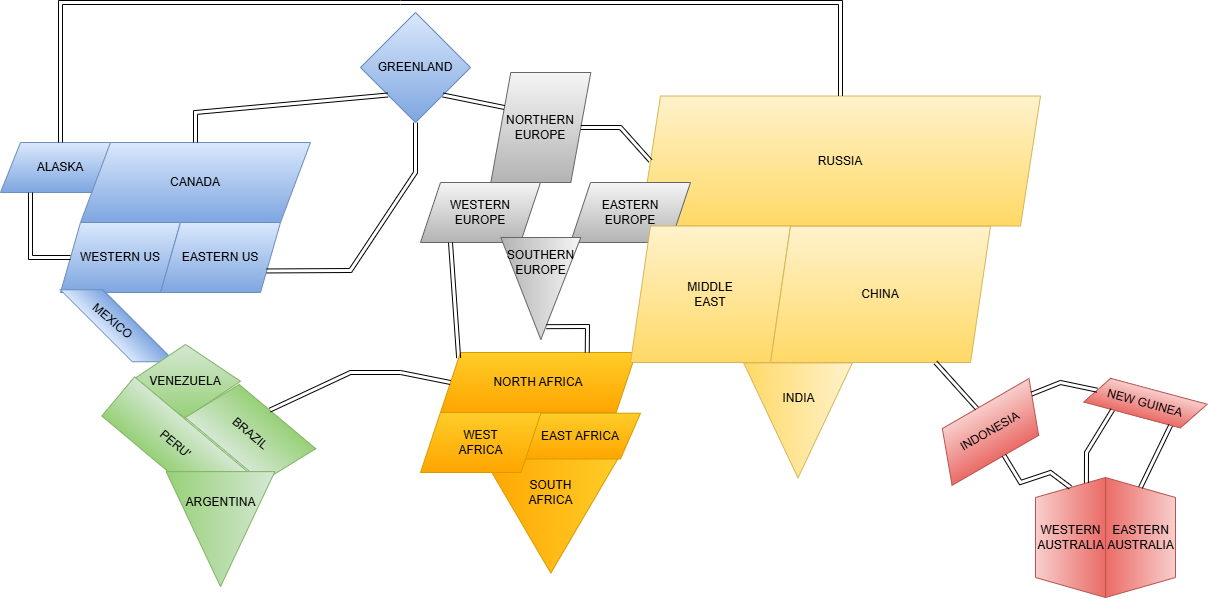

The diagram above was exported from draw.io. Its source (the exported page's mxGraphModel, read from the mxfile embedded in the PNG):
<mxGraphModel dx="1489" dy="2363" grid="1" gridSize="10" guides="1" tooltips="1" connect="1" arrows="1" fold="1" page="1" pageScale="1" pageWidth="1200" pageHeight="1600" math="0" shadow="0">
  <root>
    <mxCell id="0" />
    <mxCell id="1" parent="0" />
    <mxCell id="KzDoARFoUb50DNDbs0MB-1" value="ALASKA" style="shape=parallelogram;perimeter=parallelogramPerimeter;whiteSpace=wrap;html=1;fixedSize=1;fillColor=#dae8fc;strokeColor=#6c8ebf;gradientColor=#7ea6e0;" parent="1" vertex="1">
      <mxGeometry x="210" y="100" width="120" height="50" as="geometry" />
    </mxCell>
    <mxCell id="KzDoARFoUb50DNDbs0MB-2" value="CANADA" style="shape=parallelogram;perimeter=parallelogramPerimeter;whiteSpace=wrap;html=1;fixedSize=1;size=30;fillColor=#dae8fc;strokeColor=#6c8ebf;gradientColor=#7ea6e0;" parent="1" vertex="1">
      <mxGeometry x="290" y="100" width="230" height="80" as="geometry" />
    </mxCell>
    <mxCell id="KzDoARFoUb50DNDbs0MB-3" value="GREENLAND" style="rhombus;whiteSpace=wrap;html=1;fillColor=#dae8fc;strokeColor=#6c8ebf;gradientColor=#7ea6e0;" parent="1" vertex="1">
      <mxGeometry x="570" y="-30" width="110" height="110" as="geometry" />
    </mxCell>
    <mxCell id="KzDoARFoUb50DNDbs0MB-4" value="WESTERN US" style="shape=parallelogram;perimeter=parallelogramPerimeter;whiteSpace=wrap;html=1;fixedSize=1;fillColor=#dae8fc;strokeColor=#6c8ebf;gradientColor=#7ea6e0;" parent="1" vertex="1">
      <mxGeometry x="270" y="180" width="120" height="70" as="geometry" />
    </mxCell>
    <mxCell id="KzDoARFoUb50DNDbs0MB-5" value="EASTERN US" style="shape=parallelogram;perimeter=parallelogramPerimeter;whiteSpace=wrap;html=1;fixedSize=1;fillColor=#dae8fc;strokeColor=#6c8ebf;gradientColor=#7ea6e0;" parent="1" vertex="1">
      <mxGeometry x="370" y="180" width="120" height="70" as="geometry" />
    </mxCell>
    <mxCell id="KzDoARFoUb50DNDbs0MB-6" value="" style="shape=parallelogram;perimeter=parallelogramPerimeter;whiteSpace=wrap;html=1;fixedSize=1;size=30;rotation=-135;fillColor=#dae8fc;strokeColor=#6c8ebf;gradientColor=#7ea6e0;" parent="1" vertex="1">
      <mxGeometry x="261.18" y="268.34" width="131.88" height="30" as="geometry" />
    </mxCell>
    <mxCell id="KzDoARFoUb50DNDbs0MB-7" value="MEXICO" style="text;html=1;align=center;verticalAlign=middle;resizable=0;points=[];autosize=1;strokeColor=none;fillColor=none;rotation=40;" parent="1" vertex="1">
      <mxGeometry x="287.49" y="263.71000000000004" width="70" height="30" as="geometry" />
    </mxCell>
    <mxCell id="KzDoARFoUb50DNDbs0MB-9" value="VENEZUELA" style="rhombus;whiteSpace=wrap;html=1;fillColor=#d5e8d4;strokeColor=#82b366;gradientColor=#97d077;" parent="1" vertex="1">
      <mxGeometry x="340" y="301.92" width="110" height="73.71" as="geometry" />
    </mxCell>
    <mxCell id="KzDoARFoUb50DNDbs0MB-10" value="PERU'" style="rounded=0;whiteSpace=wrap;html=1;rotation=40;fillColor=#d5e8d4;strokeColor=#82b366;gradientColor=#97d077;" parent="1" vertex="1">
      <mxGeometry x="310.14" y="376.64" width="150.14" height="51.06" as="geometry" />
    </mxCell>
    <mxCell id="KzDoARFoUb50DNDbs0MB-13" value="" style="shape=parallelogram;perimeter=parallelogramPerimeter;whiteSpace=wrap;html=1;fixedSize=1;rotation=-140;fillColor=#d5e8d4;strokeColor=#82b366;gradientColor=#97d077;" parent="1" vertex="1">
      <mxGeometry x="400" y="360.63" width="120" height="60" as="geometry" />
    </mxCell>
    <mxCell id="KzDoARFoUb50DNDbs0MB-15" value="BRAZIL" style="text;html=1;align=center;verticalAlign=middle;resizable=0;points=[];autosize=1;strokeColor=none;fillColor=none;rotation=40;" parent="1" vertex="1">
      <mxGeometry x="424.76" y="375.63" width="70" height="30" as="geometry" />
    </mxCell>
    <mxCell id="KzDoARFoUb50DNDbs0MB-25" value="NORTHERN&lt;div&gt;EUROPE&lt;/div&gt;" style="shape=parallelogram;perimeter=parallelogramPerimeter;whiteSpace=wrap;html=1;fixedSize=1;rotation=0;fillColor=#f5f5f5;gradientColor=#b3b3b3;strokeColor=#666666;" parent="1" vertex="1">
      <mxGeometry x="700.31" y="30" width="100" height="110" as="geometry" />
    </mxCell>
    <mxCell id="KzDoARFoUb50DNDbs0MB-30" value="NORTH AFRICA" style="shape=parallelogram;perimeter=parallelogramPerimeter;whiteSpace=wrap;html=1;fixedSize=1;fillColor=#ffcd28;strokeColor=#d79b00;gradientColor=#ffa500;" parent="1" vertex="1">
      <mxGeometry x="650" y="310" width="195.66" height="60" as="geometry" />
    </mxCell>
    <mxCell id="zblgnXlF2H4Yn4btbEGa-1" value="WESTERN&lt;div&gt;EUROPE&lt;/div&gt;" style="shape=parallelogram;perimeter=parallelogramPerimeter;whiteSpace=wrap;html=1;fixedSize=1;fillColor=#f5f5f5;gradientColor=#b3b3b3;strokeColor=#666666;" vertex="1" parent="1">
      <mxGeometry x="630" y="140" width="120" height="60" as="geometry" />
    </mxCell>
    <mxCell id="zblgnXlF2H4Yn4btbEGa-13" value="" style="endArrow=none;html=1;rounded=0;exitX=0;exitY=1;exitDx=0;exitDy=0;entryX=0.5;entryY=0;entryDx=0;entryDy=0;shape=link;" edge="1" parent="1" source="KzDoARFoUb50DNDbs0MB-3" target="KzDoARFoUb50DNDbs0MB-2">
      <mxGeometry width="50" height="50" relative="1" as="geometry">
        <mxPoint x="890" y="160" as="sourcePoint" />
        <mxPoint x="940" y="110" as="targetPoint" />
        <Array as="points">
          <mxPoint x="405" y="70" />
        </Array>
      </mxGeometry>
    </mxCell>
    <mxCell id="zblgnXlF2H4Yn4btbEGa-14" value="" style="endArrow=none;html=1;rounded=0;exitX=0;exitY=0.25;exitDx=0;exitDy=0;entryX=1;entryY=1;entryDx=0;entryDy=0;shape=link;" edge="1" parent="1" source="KzDoARFoUb50DNDbs0MB-25" target="KzDoARFoUb50DNDbs0MB-3">
      <mxGeometry width="50" height="50" relative="1" as="geometry">
        <mxPoint x="890" y="160" as="sourcePoint" />
        <mxPoint x="940" y="110" as="targetPoint" />
      </mxGeometry>
    </mxCell>
    <mxCell id="zblgnXlF2H4Yn4btbEGa-15" value="" style="endArrow=none;html=1;rounded=0;exitX=0;exitY=0.5;exitDx=0;exitDy=0;entryX=0.5;entryY=1;entryDx=0;entryDy=0;shape=link;" edge="1" parent="1" source="KzDoARFoUb50DNDbs0MB-30" target="KzDoARFoUb50DNDbs0MB-13">
      <mxGeometry width="50" height="50" relative="1" as="geometry">
        <mxPoint x="760" y="290" as="sourcePoint" />
        <mxPoint x="810" y="240" as="targetPoint" />
        <Array as="points">
          <mxPoint x="610" y="330" />
          <mxPoint x="560" y="330" />
        </Array>
      </mxGeometry>
    </mxCell>
    <mxCell id="zblgnXlF2H4Yn4btbEGa-16" value="" style="endArrow=none;html=1;rounded=0;exitX=0.25;exitY=1;exitDx=0;exitDy=0;entryX=0;entryY=0.5;entryDx=0;entryDy=0;shape=link;" edge="1" parent="1" source="KzDoARFoUb50DNDbs0MB-1" target="KzDoARFoUb50DNDbs0MB-4">
      <mxGeometry width="50" height="50" relative="1" as="geometry">
        <mxPoint x="760" y="290" as="sourcePoint" />
        <mxPoint x="810" y="240" as="targetPoint" />
        <Array as="points">
          <mxPoint x="240" y="215" />
        </Array>
      </mxGeometry>
    </mxCell>
    <mxCell id="zblgnXlF2H4Yn4btbEGa-18" value="" style="endArrow=none;html=1;rounded=0;entryX=0.5;entryY=1;entryDx=0;entryDy=0;exitX=1;exitY=0.75;exitDx=0;exitDy=0;shape=link;" edge="1" parent="1" source="KzDoARFoUb50DNDbs0MB-5" target="KzDoARFoUb50DNDbs0MB-3">
      <mxGeometry width="50" height="50" relative="1" as="geometry">
        <mxPoint x="760" y="290" as="sourcePoint" />
        <mxPoint x="810" y="240" as="targetPoint" />
        <Array as="points">
          <mxPoint x="560" y="228" />
          <mxPoint x="625" y="130" />
        </Array>
      </mxGeometry>
    </mxCell>
    <mxCell id="zblgnXlF2H4Yn4btbEGa-20" value="" style="endArrow=none;html=1;rounded=0;exitX=0;exitY=0;exitDx=0;exitDy=0;entryX=0.25;entryY=1;entryDx=0;entryDy=0;shape=link;" edge="1" parent="1" source="KzDoARFoUb50DNDbs0MB-30" target="zblgnXlF2H4Yn4btbEGa-1">
      <mxGeometry width="50" height="50" relative="1" as="geometry">
        <mxPoint x="1270" y="290" as="sourcePoint" />
        <mxPoint x="1320" y="240" as="targetPoint" />
      </mxGeometry>
    </mxCell>
    <mxCell id="zblgnXlF2H4Yn4btbEGa-21" value="RUSSIA" style="shape=parallelogram;perimeter=parallelogramPerimeter;whiteSpace=wrap;html=1;fixedSize=1;fillColor=#fff2cc;gradientColor=#ffd966;strokeColor=#d6b656;" vertex="1" parent="1">
      <mxGeometry x="850" y="53.519999999999996" width="400" height="130" as="geometry" />
    </mxCell>
    <mxCell id="zblgnXlF2H4Yn4btbEGa-22" value="" style="endArrow=none;html=1;rounded=0;exitX=1;exitY=0.5;exitDx=0;exitDy=0;entryX=0;entryY=0.5;entryDx=0;entryDy=0;shape=link;" edge="1" parent="1" source="KzDoARFoUb50DNDbs0MB-25" target="zblgnXlF2H4Yn4btbEGa-21">
      <mxGeometry width="50" height="50" relative="1" as="geometry">
        <mxPoint x="1270" y="290" as="sourcePoint" />
        <mxPoint x="1320" y="240" as="targetPoint" />
        <Array as="points">
          <mxPoint x="830" y="85" />
        </Array>
      </mxGeometry>
    </mxCell>
    <mxCell id="zblgnXlF2H4Yn4btbEGa-23" value="&lt;div&gt;EASTERN&lt;/div&gt;&lt;div&gt;EUROPE&lt;/div&gt;" style="shape=parallelogram;perimeter=parallelogramPerimeter;whiteSpace=wrap;html=1;fixedSize=1;fillColor=#f5f5f5;gradientColor=#b3b3b3;strokeColor=#666666;" vertex="1" parent="1">
      <mxGeometry x="780" y="140" width="120" height="60" as="geometry" />
    </mxCell>
    <mxCell id="zblgnXlF2H4Yn4btbEGa-24" value="MIDDLE&lt;div&gt;EAST&lt;/div&gt;" style="shape=parallelogram;perimeter=parallelogramPerimeter;whiteSpace=wrap;html=1;fixedSize=1;fillColor=#fff2cc;gradientColor=#ffd966;strokeColor=#d6b656;" vertex="1" parent="1">
      <mxGeometry x="840" y="183.52" width="160" height="136.48" as="geometry" />
    </mxCell>
    <mxCell id="zblgnXlF2H4Yn4btbEGa-27" value="" style="triangle;whiteSpace=wrap;html=1;rotation=90;fillColor=#fff2cc;gradientColor=#ffd966;strokeColor=#d6b656;" vertex="1" parent="1">
      <mxGeometry x="949.9999999999999" y="323.53" width="115" height="108.71" as="geometry" />
    </mxCell>
    <mxCell id="zblgnXlF2H4Yn4btbEGa-28" value="INDIA" style="text;html=1;align=center;verticalAlign=middle;resizable=0;points=[];autosize=1;strokeColor=none;fillColor=none;" vertex="1" parent="1">
      <mxGeometry x="977.5" y="340.71" width="60" height="30" as="geometry" />
    </mxCell>
    <mxCell id="zblgnXlF2H4Yn4btbEGa-29" value="" style="triangle;whiteSpace=wrap;html=1;rotation=90;fillColor=#ffcd28;strokeColor=#d79b00;gradientColor=#ffa500;" vertex="1" parent="1">
      <mxGeometry x="700.32" y="400.32" width="120" height="140.63" as="geometry" />
    </mxCell>
    <mxCell id="zblgnXlF2H4Yn4btbEGa-30" value="SOUTH&lt;div&gt;AFRICA&lt;/div&gt;" style="text;html=1;align=center;verticalAlign=middle;resizable=0;points=[];autosize=1;strokeColor=none;fillColor=none;" vertex="1" parent="1">
      <mxGeometry x="725.32" y="430" width="70" height="40" as="geometry" />
    </mxCell>
    <mxCell id="zblgnXlF2H4Yn4btbEGa-31" value="EAST AFRICA" style="shape=parallelogram;perimeter=parallelogramPerimeter;whiteSpace=wrap;html=1;fixedSize=1;fillColor=#ffcd28;gradientColor=#ffa500;strokeColor=#d79b00;" vertex="1" parent="1">
      <mxGeometry x="730" y="370.71000000000004" width="120" height="45.77" as="geometry" />
    </mxCell>
    <mxCell id="zblgnXlF2H4Yn4btbEGa-32" value="WEST&lt;div&gt;AFRICA&lt;/div&gt;" style="shape=parallelogram;perimeter=parallelogramPerimeter;whiteSpace=wrap;html=1;fixedSize=1;fillColor=#ffcd28;gradientColor=#ffa500;strokeColor=#d79b00;" vertex="1" parent="1">
      <mxGeometry x="630" y="370" width="120.61" height="60" as="geometry" />
    </mxCell>
    <mxCell id="zblgnXlF2H4Yn4btbEGa-33" value="" style="triangle;whiteSpace=wrap;html=1;rotation=90;fillColor=#f5f5f5;gradientColor=#b3b3b3;strokeColor=#666666;" vertex="1" parent="1">
      <mxGeometry x="699.31" y="206.01" width="102.02" height="80" as="geometry" />
    </mxCell>
    <mxCell id="zblgnXlF2H4Yn4btbEGa-34" value="SOUTHERN&lt;div&gt;EUROPE&lt;/div&gt;" style="text;html=1;align=center;verticalAlign=middle;resizable=0;points=[];autosize=1;strokeColor=none;fillColor=none;" vertex="1" parent="1">
      <mxGeometry x="705.3199999999999" y="200" width="90" height="40" as="geometry" />
    </mxCell>
    <mxCell id="zblgnXlF2H4Yn4btbEGa-38" value="CHINA" style="shape=parallelogram;perimeter=parallelogramPerimeter;whiteSpace=wrap;html=1;fixedSize=1;fillColor=#fff2cc;gradientColor=#ffd966;strokeColor=#d6b656;" vertex="1" parent="1">
      <mxGeometry x="980" y="183.71" width="220" height="136.29" as="geometry" />
    </mxCell>
    <mxCell id="zblgnXlF2H4Yn4btbEGa-39" value="" style="endArrow=none;html=1;rounded=0;exitX=0.75;exitY=0;exitDx=0;exitDy=0;entryX=0.874;entryY=0.431;entryDx=0;entryDy=0;entryPerimeter=0;shape=link;" edge="1" parent="1" source="KzDoARFoUb50DNDbs0MB-30" target="zblgnXlF2H4Yn4btbEGa-33">
      <mxGeometry width="50" height="50" relative="1" as="geometry">
        <mxPoint x="1230" y="200" as="sourcePoint" />
        <mxPoint x="1280" y="150" as="targetPoint" />
        <Array as="points">
          <mxPoint x="797" y="284" />
        </Array>
      </mxGeometry>
    </mxCell>
    <mxCell id="zblgnXlF2H4Yn4btbEGa-41" value="INDONESIA" style="shape=parallelogram;perimeter=parallelogramPerimeter;whiteSpace=wrap;html=1;fixedSize=1;rotation=-30;fillColor=#f8cecc;gradientColor=#ea6b66;strokeColor=#b85450;" vertex="1" parent="1">
      <mxGeometry x="1140" y="362.43" width="120" height="54.05" as="geometry" />
    </mxCell>
    <mxCell id="zblgnXlF2H4Yn4btbEGa-42" value="NEW GUINEA" style="shape=parallelogram;perimeter=parallelogramPerimeter;whiteSpace=wrap;html=1;fixedSize=1;rotation=15;fillColor=#f8cecc;gradientColor=#ea6b66;strokeColor=#b85450;" vertex="1" parent="1">
      <mxGeometry x="1295" y="345.63" width="120" height="30" as="geometry" />
    </mxCell>
    <mxCell id="zblgnXlF2H4Yn4btbEGa-43" value="" style="shape=trapezoid;perimeter=trapezoidPerimeter;whiteSpace=wrap;html=1;fixedSize=1;rotation=-90;fillColor=#f8cecc;gradientColor=#ea6b66;strokeColor=#b85450;" vertex="1" parent="1">
      <mxGeometry x="1220" y="460" width="120" height="70" as="geometry" />
    </mxCell>
    <mxCell id="zblgnXlF2H4Yn4btbEGa-44" value="" style="shape=trapezoid;perimeter=trapezoidPerimeter;whiteSpace=wrap;html=1;fixedSize=1;rotation=90;fillColor=#f8cecc;gradientColor=#ea6b66;strokeColor=#b85450;" vertex="1" parent="1">
      <mxGeometry x="1290" y="460" width="120" height="70" as="geometry" />
    </mxCell>
    <mxCell id="zblgnXlF2H4Yn4btbEGa-45" value="WESTERN&lt;div&gt;AUSTRALIA&lt;/div&gt;" style="text;html=1;align=center;verticalAlign=middle;resizable=0;points=[];autosize=1;strokeColor=none;fillColor=none;" vertex="1" parent="1">
      <mxGeometry x="1235" y="475" width="90" height="40" as="geometry" />
    </mxCell>
    <mxCell id="zblgnXlF2H4Yn4btbEGa-46" value="EASTERN&lt;div&gt;AUSTRALIA&lt;/div&gt;" style="text;html=1;align=center;verticalAlign=middle;resizable=0;points=[];autosize=1;strokeColor=none;fillColor=none;" vertex="1" parent="1">
      <mxGeometry x="1305" y="475" width="90" height="40" as="geometry" />
    </mxCell>
    <mxCell id="zblgnXlF2H4Yn4btbEGa-47" value="" style="endArrow=none;html=1;rounded=0;exitX=0.5;exitY=1;exitDx=0;exitDy=0;entryX=1;entryY=0.5;entryDx=0;entryDy=0;shape=link;" edge="1" parent="1" source="zblgnXlF2H4Yn4btbEGa-41" target="zblgnXlF2H4Yn4btbEGa-43">
      <mxGeometry width="50" height="50" relative="1" as="geometry">
        <mxPoint x="990" y="340" as="sourcePoint" />
        <mxPoint x="1040" y="290" as="targetPoint" />
        <Array as="points">
          <mxPoint x="1230" y="440" />
          <mxPoint x="1260" y="430" />
        </Array>
      </mxGeometry>
    </mxCell>
    <mxCell id="zblgnXlF2H4Yn4btbEGa-49" value="" style="endArrow=none;html=1;rounded=0;exitX=0.75;exitY=1;exitDx=0;exitDy=0;entryX=0.5;entryY=0;entryDx=0;entryDy=0;shape=link;" edge="1" parent="1" source="zblgnXlF2H4Yn4btbEGa-38" target="zblgnXlF2H4Yn4btbEGa-41">
      <mxGeometry width="50" height="50" relative="1" as="geometry">
        <mxPoint x="990" y="340" as="sourcePoint" />
        <mxPoint x="1040" y="290" as="targetPoint" />
      </mxGeometry>
    </mxCell>
    <mxCell id="zblgnXlF2H4Yn4btbEGa-50" value="" style="triangle;whiteSpace=wrap;html=1;rotation=90;fillColor=#d5e8d4;strokeColor=#82b366;gradientColor=#97d077;" vertex="1" parent="1">
      <mxGeometry x="372.50499999999994" y="432.24499999999995" width="115" height="108.71" as="geometry" />
    </mxCell>
    <mxCell id="zblgnXlF2H4Yn4btbEGa-51" value="ARGENTINA" style="text;html=1;align=center;verticalAlign=middle;resizable=0;points=[];autosize=1;strokeColor=none;fillColor=none;" vertex="1" parent="1">
      <mxGeometry x="384.99500000000006" y="445.00499999999994" width="90" height="30" as="geometry" />
    </mxCell>
    <mxCell id="zblgnXlF2H4Yn4btbEGa-54" value="" style="endArrow=none;html=1;rounded=0;entryX=0.75;entryY=1;entryDx=0;entryDy=0;exitX=0;exitY=0.5;exitDx=0;exitDy=0;shape=link;" edge="1" parent="1" source="zblgnXlF2H4Yn4btbEGa-44" target="zblgnXlF2H4Yn4btbEGa-42">
      <mxGeometry width="50" height="50" relative="1" as="geometry">
        <mxPoint x="970" y="430" as="sourcePoint" />
        <mxPoint x="1020" y="380" as="targetPoint" />
      </mxGeometry>
    </mxCell>
    <mxCell id="zblgnXlF2H4Yn4btbEGa-55" value="" style="endArrow=none;html=1;rounded=0;exitX=0.5;exitY=0;exitDx=0;exitDy=0;entryX=0.5;entryY=0;entryDx=0;entryDy=0;shape=link;" edge="1" parent="1" source="KzDoARFoUb50DNDbs0MB-1" target="zblgnXlF2H4Yn4btbEGa-21">
      <mxGeometry width="50" height="50" relative="1" as="geometry">
        <mxPoint x="1030" y="220" as="sourcePoint" />
        <mxPoint x="1080" y="170" as="targetPoint" />
        <Array as="points">
          <mxPoint x="270" y="-40" />
          <mxPoint x="610" y="-40" />
          <mxPoint x="1050" y="-40" />
        </Array>
      </mxGeometry>
    </mxCell>
    <mxCell id="zblgnXlF2H4Yn4btbEGa-56" value="" style="endArrow=none;html=1;rounded=0;exitX=1;exitY=0.25;exitDx=0;exitDy=0;entryX=0;entryY=0.5;entryDx=0;entryDy=0;shape=link;" edge="1" parent="1" source="zblgnXlF2H4Yn4btbEGa-41" target="zblgnXlF2H4Yn4btbEGa-42">
      <mxGeometry width="50" height="50" relative="1" as="geometry">
        <mxPoint x="1250" y="470" as="sourcePoint" />
        <mxPoint x="1300" y="420" as="targetPoint" />
        <Array as="points">
          <mxPoint x="1270" y="340" />
        </Array>
      </mxGeometry>
    </mxCell>
    <mxCell id="zblgnXlF2H4Yn4btbEGa-57" value="" style="endArrow=none;html=1;rounded=0;entryX=0.25;entryY=1;entryDx=0;entryDy=0;exitX=1;exitY=0.75;exitDx=0;exitDy=0;shape=link;" edge="1" parent="1" source="zblgnXlF2H4Yn4btbEGa-43" target="zblgnXlF2H4Yn4btbEGa-42">
      <mxGeometry width="50" height="50" relative="1" as="geometry">
        <mxPoint x="1250" y="470" as="sourcePoint" />
        <mxPoint x="1300" y="420" as="targetPoint" />
        <Array as="points">
          <mxPoint x="1296" y="410" />
        </Array>
      </mxGeometry>
    </mxCell>
  </root>
</mxGraphModel>